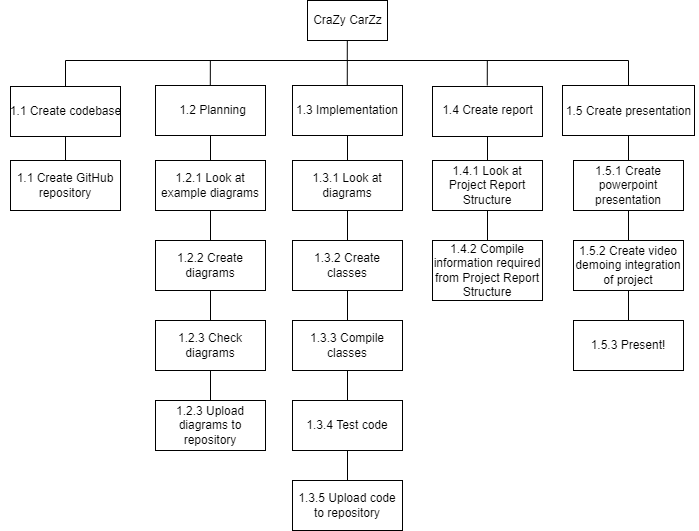

The diagram above was exported from draw.io. Its source (the exported page's mxGraphModel, read from the mxfile embedded in the PNG):
<mxGraphModel dx="1038" dy="579" grid="1" gridSize="10" guides="1" tooltips="1" connect="1" arrows="1" fold="1" page="1" pageScale="1" pageWidth="850" pageHeight="1100" math="0" shadow="0">
  <root>
    <mxCell id="0" />
    <mxCell id="1" parent="0" />
    <mxCell id="WVomq7BIjmo1Lk4vI7rj-61" style="edgeStyle=orthogonalEdgeStyle;rounded=0;orthogonalLoop=1;jettySize=auto;html=1;exitX=0.5;exitY=1;exitDx=0;exitDy=0;entryX=0.5;entryY=0;entryDx=0;entryDy=0;endArrow=none;endFill=0;" parent="1" source="WVomq7BIjmo1Lk4vI7rj-10" target="WVomq7BIjmo1Lk4vI7rj-60" edge="1">
      <mxGeometry relative="1" as="geometry" />
    </mxCell>
    <mxCell id="WVomq7BIjmo1Lk4vI7rj-10" value="" style="rounded=0;whiteSpace=wrap;html=1;" parent="1" vertex="1">
      <mxGeometry x="710" y="105" width="132" height="50" as="geometry" />
    </mxCell>
    <mxCell id="WVomq7BIjmo1Lk4vI7rj-57" style="edgeStyle=orthogonalEdgeStyle;rounded=0;orthogonalLoop=1;jettySize=auto;html=1;exitX=0.5;exitY=1;exitDx=0;exitDy=0;entryX=0.5;entryY=0;entryDx=0;entryDy=0;endArrow=none;endFill=0;" parent="1" source="WVomq7BIjmo1Lk4vI7rj-9" target="WVomq7BIjmo1Lk4vI7rj-56" edge="1">
      <mxGeometry relative="1" as="geometry" />
    </mxCell>
    <mxCell id="WVomq7BIjmo1Lk4vI7rj-9" value="" style="rounded=0;whiteSpace=wrap;html=1;" parent="1" vertex="1">
      <mxGeometry x="580" y="106" width="110" height="50" as="geometry" />
    </mxCell>
    <mxCell id="WVomq7BIjmo1Lk4vI7rj-39" style="edgeStyle=orthogonalEdgeStyle;rounded=0;orthogonalLoop=1;jettySize=auto;html=1;exitX=0.5;exitY=1;exitDx=0;exitDy=0;entryX=0.5;entryY=0;entryDx=0;entryDy=0;endArrow=none;endFill=0;" parent="1" source="WVomq7BIjmo1Lk4vI7rj-8" target="WVomq7BIjmo1Lk4vI7rj-23" edge="1">
      <mxGeometry relative="1" as="geometry" />
    </mxCell>
    <mxCell id="WVomq7BIjmo1Lk4vI7rj-8" value="" style="rounded=0;whiteSpace=wrap;html=1;" parent="1" vertex="1">
      <mxGeometry x="303" y="105" width="110" height="50" as="geometry" />
    </mxCell>
    <mxCell id="WVomq7BIjmo1Lk4vI7rj-18" style="edgeStyle=orthogonalEdgeStyle;rounded=0;orthogonalLoop=1;jettySize=auto;html=1;exitX=0.5;exitY=0;exitDx=0;exitDy=0;entryX=0.5;entryY=0;entryDx=0;entryDy=0;endArrow=none;endFill=0;" parent="1" source="WVomq7BIjmo1Lk4vI7rj-7" target="WVomq7BIjmo1Lk4vI7rj-10" edge="1">
      <mxGeometry relative="1" as="geometry">
        <Array as="points">
          <mxPoint x="213" y="80" />
          <mxPoint x="776" y="80" />
        </Array>
      </mxGeometry>
    </mxCell>
    <mxCell id="WVomq7BIjmo1Lk4vI7rj-38" style="edgeStyle=orthogonalEdgeStyle;rounded=0;orthogonalLoop=1;jettySize=auto;html=1;exitX=0.5;exitY=1;exitDx=0;exitDy=0;entryX=0.5;entryY=0;entryDx=0;entryDy=0;endArrow=none;endFill=0;" parent="1" source="WVomq7BIjmo1Lk4vI7rj-7" target="WVomq7BIjmo1Lk4vI7rj-31" edge="1">
      <mxGeometry relative="1" as="geometry" />
    </mxCell>
    <mxCell id="WVomq7BIjmo1Lk4vI7rj-7" value="" style="rounded=0;whiteSpace=wrap;html=1;" parent="1" vertex="1">
      <mxGeometry x="158" y="106" width="110" height="50" as="geometry" />
    </mxCell>
    <mxCell id="WVomq7BIjmo1Lk4vI7rj-6" value="" style="rounded=0;whiteSpace=wrap;html=1;" parent="1" vertex="1">
      <mxGeometry x="455" y="20" width="80" height="40" as="geometry" />
    </mxCell>
    <mxCell id="WVomq7BIjmo1Lk4vI7rj-1" value="CraZy CarZz" style="text;html=1;align=center;verticalAlign=middle;resizable=0;points=[];autosize=1;strokeColor=none;fillColor=none;" parent="1" vertex="1">
      <mxGeometry x="455" y="30" width="80" height="20" as="geometry" />
    </mxCell>
    <mxCell id="WVomq7BIjmo1Lk4vI7rj-2" value="1.2 Planning" style="text;html=1;align=center;verticalAlign=middle;resizable=0;points=[];autosize=1;strokeColor=none;fillColor=none;" parent="1" vertex="1">
      <mxGeometry x="320" y="120" width="80" height="20" as="geometry" />
    </mxCell>
    <mxCell id="WVomq7BIjmo1Lk4vI7rj-3" value="1.1 Create codebase" style="text;html=1;align=center;verticalAlign=middle;resizable=0;points=[];autosize=1;strokeColor=none;fillColor=none;" parent="1" vertex="1">
      <mxGeometry x="148" y="121" width="130" height="20" as="geometry" />
    </mxCell>
    <mxCell id="WVomq7BIjmo1Lk4vI7rj-4" value="1.4 Create report" style="text;html=1;align=center;verticalAlign=middle;resizable=0;points=[];autosize=1;strokeColor=none;fillColor=none;" parent="1" vertex="1">
      <mxGeometry x="580" y="120" width="110" height="20" as="geometry" />
    </mxCell>
    <mxCell id="WVomq7BIjmo1Lk4vI7rj-5" value="1.5 Create presentation" style="text;html=1;align=center;verticalAlign=middle;resizable=0;points=[];autosize=1;strokeColor=none;fillColor=none;" parent="1" vertex="1">
      <mxGeometry x="706" y="121" width="140" height="20" as="geometry" />
    </mxCell>
    <mxCell id="WVomq7BIjmo1Lk4vI7rj-20" value="" style="endArrow=none;html=1;rounded=0;" parent="1" edge="1">
      <mxGeometry width="50" height="50" relative="1" as="geometry">
        <mxPoint x="357.8" y="105" as="sourcePoint" />
        <mxPoint x="357.86" y="80" as="targetPoint" />
      </mxGeometry>
    </mxCell>
    <mxCell id="WVomq7BIjmo1Lk4vI7rj-21" value="" style="endArrow=none;html=1;rounded=0;" parent="1" edge="1">
      <mxGeometry width="50" height="50" relative="1" as="geometry">
        <mxPoint x="494.76" y="80" as="sourcePoint" />
        <mxPoint x="494.82000000000005" y="60" as="targetPoint" />
      </mxGeometry>
    </mxCell>
    <mxCell id="WVomq7BIjmo1Lk4vI7rj-22" value="" style="endArrow=none;html=1;rounded=0;" parent="1" edge="1">
      <mxGeometry width="50" height="50" relative="1" as="geometry">
        <mxPoint x="494.76" y="105.00000000000006" as="sourcePoint" />
        <mxPoint x="494.82000000000005" y="80" as="targetPoint" />
      </mxGeometry>
    </mxCell>
    <mxCell id="WVomq7BIjmo1Lk4vI7rj-28" style="edgeStyle=orthogonalEdgeStyle;rounded=0;orthogonalLoop=1;jettySize=auto;html=1;exitX=0.5;exitY=1;exitDx=0;exitDy=0;entryX=0.5;entryY=0;entryDx=0;entryDy=0;endArrow=none;endFill=0;" parent="1" source="WVomq7BIjmo1Lk4vI7rj-23" target="WVomq7BIjmo1Lk4vI7rj-24" edge="1">
      <mxGeometry relative="1" as="geometry" />
    </mxCell>
    <mxCell id="WVomq7BIjmo1Lk4vI7rj-23" value="1.2.1 Look at example diagrams" style="rounded=0;whiteSpace=wrap;html=1;" parent="1" vertex="1">
      <mxGeometry x="303" y="180" width="110" height="50" as="geometry" />
    </mxCell>
    <mxCell id="WVomq7BIjmo1Lk4vI7rj-29" style="edgeStyle=orthogonalEdgeStyle;rounded=0;orthogonalLoop=1;jettySize=auto;html=1;exitX=0.5;exitY=1;exitDx=0;exitDy=0;entryX=0.5;entryY=0;entryDx=0;entryDy=0;endArrow=none;endFill=0;" parent="1" source="WVomq7BIjmo1Lk4vI7rj-24" target="WVomq7BIjmo1Lk4vI7rj-25" edge="1">
      <mxGeometry relative="1" as="geometry" />
    </mxCell>
    <mxCell id="WVomq7BIjmo1Lk4vI7rj-24" value="1.2.2 Create diagrams" style="rounded=0;whiteSpace=wrap;html=1;" parent="1" vertex="1">
      <mxGeometry x="303" y="260" width="110" height="50" as="geometry" />
    </mxCell>
    <mxCell id="WVomq7BIjmo1Lk4vI7rj-41" style="edgeStyle=orthogonalEdgeStyle;rounded=0;orthogonalLoop=1;jettySize=auto;html=1;exitX=0.5;exitY=1;exitDx=0;exitDy=0;entryX=0.5;entryY=0;entryDx=0;entryDy=0;endArrow=none;endFill=0;" parent="1" source="WVomq7BIjmo1Lk4vI7rj-25" target="WVomq7BIjmo1Lk4vI7rj-40" edge="1">
      <mxGeometry relative="1" as="geometry" />
    </mxCell>
    <mxCell id="WVomq7BIjmo1Lk4vI7rj-25" value="1.2.3 Check diagrams&lt;span style=&quot;color: rgba(0 , 0 , 0 , 0) ; font-family: monospace ; font-size: 0px&quot;&gt;%3CmxGraphModel%3E%3Croot%3E%3CmxCell%20id%3D%220%22%2F%3E%3CmxCell%20id%3D%221%22%20parent%3D%220%22%2F%3E%3CmxCell%20id%3D%222%22%20value%3D%221.1.2%20Create%20diagrams%22%20style%3D%22rounded%3D0%3BwhiteSpace%3Dwrap%3Bhtml%3D1%3B%22%20vertex%3D%221%22%20parent%3D%221%22%3E%3CmxGeometry%20x%3D%22158%22%20y%3D%22270%22%20width%3D%22110%22%20height%3D%2250%22%20as%3D%22geometry%22%2F%3E%3C%2FmxCell%3E%3C%2Froot%3E%3C%2FmxGraphModel%3E&lt;/span&gt;" style="rounded=0;whiteSpace=wrap;html=1;" parent="1" vertex="1">
      <mxGeometry x="303" y="340" width="110" height="50" as="geometry" />
    </mxCell>
    <mxCell id="WVomq7BIjmo1Lk4vI7rj-31" value="1.1 Create GitHub repository" style="rounded=0;whiteSpace=wrap;html=1;" parent="1" vertex="1">
      <mxGeometry x="158" y="180" width="110" height="50" as="geometry" />
    </mxCell>
    <mxCell id="WVomq7BIjmo1Lk4vI7rj-40" value="1.2.3 Upload diagrams to repository&lt;span style=&quot;color: rgba(0 , 0 , 0 , 0) ; font-family: monospace ; font-size: 0px&quot;&gt;%3CmxGraphModel%3E%3Croot%3E%3CmxCell%20id%3D%220%22%2F%3E%3CmxCell%20id%3D%221%22%20parent%3D%220%22%2F%3E%3CmxCell%20id%3D%222%22%20value%3D%221.1.2%20Create%20diagrams%22%20style%3D%22rounded%3D0%3BwhiteSpace%3Dwrap%3Bhtml%3D1%3B%22%20vertex%3D%221%22%20parent%3D%221%22%3E%3CmxGeometry%20x%3D%22158%22%20y%3D%22270%22%20width%3D%22110%22%20height%3D%2250%22%20as%3D%22geometry%22%2F%3E%3C%2FmxCell%3E%3C%2Froot%3E%3C%2FmxGraphModel%3E&lt;/span&gt;" style="rounded=0;whiteSpace=wrap;html=1;" parent="1" vertex="1">
      <mxGeometry x="303" y="420" width="110" height="50" as="geometry" />
    </mxCell>
    <mxCell id="WVomq7BIjmo1Lk4vI7rj-46" style="edgeStyle=orthogonalEdgeStyle;rounded=0;orthogonalLoop=1;jettySize=auto;html=1;exitX=0.5;exitY=1;exitDx=0;exitDy=0;entryX=0.5;entryY=0;entryDx=0;entryDy=0;endArrow=none;endFill=0;" parent="1" source="WVomq7BIjmo1Lk4vI7rj-42" target="WVomq7BIjmo1Lk4vI7rj-44" edge="1">
      <mxGeometry relative="1" as="geometry" />
    </mxCell>
    <mxCell id="WVomq7BIjmo1Lk4vI7rj-42" value="1.3 Implementation" style="rounded=0;whiteSpace=wrap;html=1;" parent="1" vertex="1">
      <mxGeometry x="440" y="105" width="110" height="50" as="geometry" />
    </mxCell>
    <mxCell id="WVomq7BIjmo1Lk4vI7rj-43" value="" style="endArrow=none;html=1;rounded=0;" parent="1" edge="1">
      <mxGeometry width="50" height="50" relative="1" as="geometry">
        <mxPoint x="634.76" y="105" as="sourcePoint" />
        <mxPoint x="634.8200000000002" y="80" as="targetPoint" />
      </mxGeometry>
    </mxCell>
    <mxCell id="WVomq7BIjmo1Lk4vI7rj-52" style="edgeStyle=orthogonalEdgeStyle;rounded=0;orthogonalLoop=1;jettySize=auto;html=1;exitX=0.5;exitY=1;exitDx=0;exitDy=0;entryX=0.5;entryY=0;entryDx=0;entryDy=0;endArrow=none;endFill=0;" parent="1" source="WVomq7BIjmo1Lk4vI7rj-44" target="WVomq7BIjmo1Lk4vI7rj-45" edge="1">
      <mxGeometry relative="1" as="geometry" />
    </mxCell>
    <mxCell id="WVomq7BIjmo1Lk4vI7rj-44" value="1.3.1 Look at diagrams" style="rounded=0;whiteSpace=wrap;html=1;" parent="1" vertex="1">
      <mxGeometry x="440" y="180" width="110" height="50" as="geometry" />
    </mxCell>
    <mxCell id="WVomq7BIjmo1Lk4vI7rj-53" style="edgeStyle=orthogonalEdgeStyle;rounded=0;orthogonalLoop=1;jettySize=auto;html=1;exitX=0.5;exitY=1;exitDx=0;exitDy=0;entryX=0.5;entryY=0;entryDx=0;entryDy=0;endArrow=none;endFill=0;" parent="1" source="WVomq7BIjmo1Lk4vI7rj-45" target="WVomq7BIjmo1Lk4vI7rj-48" edge="1">
      <mxGeometry relative="1" as="geometry" />
    </mxCell>
    <mxCell id="WVomq7BIjmo1Lk4vI7rj-45" value="1.3.2 Create classes" style="rounded=0;whiteSpace=wrap;html=1;" parent="1" vertex="1">
      <mxGeometry x="440" y="260" width="110" height="50" as="geometry" />
    </mxCell>
    <mxCell id="WVomq7BIjmo1Lk4vI7rj-54" style="edgeStyle=orthogonalEdgeStyle;rounded=0;orthogonalLoop=1;jettySize=auto;html=1;exitX=0.5;exitY=1;exitDx=0;exitDy=0;entryX=0.5;entryY=0;entryDx=0;entryDy=0;endArrow=none;endFill=0;" parent="1" source="WVomq7BIjmo1Lk4vI7rj-48" target="WVomq7BIjmo1Lk4vI7rj-49" edge="1">
      <mxGeometry relative="1" as="geometry" />
    </mxCell>
    <mxCell id="WVomq7BIjmo1Lk4vI7rj-48" value="1.3.3 Compile classes" style="rounded=0;whiteSpace=wrap;html=1;" parent="1" vertex="1">
      <mxGeometry x="440" y="340" width="110" height="50" as="geometry" />
    </mxCell>
    <mxCell id="WVomq7BIjmo1Lk4vI7rj-55" style="edgeStyle=orthogonalEdgeStyle;rounded=0;orthogonalLoop=1;jettySize=auto;html=1;exitX=0.5;exitY=1;exitDx=0;exitDy=0;entryX=0.5;entryY=0;entryDx=0;entryDy=0;endArrow=none;endFill=0;" parent="1" source="WVomq7BIjmo1Lk4vI7rj-49" target="WVomq7BIjmo1Lk4vI7rj-50" edge="1">
      <mxGeometry relative="1" as="geometry" />
    </mxCell>
    <mxCell id="WVomq7BIjmo1Lk4vI7rj-49" value="1.3.4 Test code" style="rounded=0;whiteSpace=wrap;html=1;" parent="1" vertex="1">
      <mxGeometry x="440" y="420" width="110" height="50" as="geometry" />
    </mxCell>
    <mxCell id="WVomq7BIjmo1Lk4vI7rj-50" value="1.3.5 Upload code to repository" style="rounded=0;whiteSpace=wrap;html=1;" parent="1" vertex="1">
      <mxGeometry x="440" y="500" width="110" height="50" as="geometry" />
    </mxCell>
    <mxCell id="WVomq7BIjmo1Lk4vI7rj-59" style="edgeStyle=orthogonalEdgeStyle;rounded=0;orthogonalLoop=1;jettySize=auto;html=1;exitX=0.5;exitY=1;exitDx=0;exitDy=0;entryX=0.5;entryY=0;entryDx=0;entryDy=0;endArrow=none;endFill=0;" parent="1" source="WVomq7BIjmo1Lk4vI7rj-56" target="WVomq7BIjmo1Lk4vI7rj-58" edge="1">
      <mxGeometry relative="1" as="geometry" />
    </mxCell>
    <mxCell id="WVomq7BIjmo1Lk4vI7rj-56" value="1.4.1 Look at Project Report Structure" style="rounded=0;whiteSpace=wrap;html=1;" parent="1" vertex="1">
      <mxGeometry x="580" y="180" width="110" height="50" as="geometry" />
    </mxCell>
    <mxCell id="WVomq7BIjmo1Lk4vI7rj-58" value="1.4.2 Compile information required from Project Report Structure" style="rounded=0;whiteSpace=wrap;html=1;" parent="1" vertex="1">
      <mxGeometry x="580" y="260" width="110" height="60" as="geometry" />
    </mxCell>
    <mxCell id="WVomq7BIjmo1Lk4vI7rj-63" style="edgeStyle=orthogonalEdgeStyle;rounded=0;orthogonalLoop=1;jettySize=auto;html=1;exitX=0.5;exitY=1;exitDx=0;exitDy=0;entryX=0.5;entryY=0;entryDx=0;entryDy=0;endArrow=none;endFill=0;" parent="1" source="WVomq7BIjmo1Lk4vI7rj-60" target="WVomq7BIjmo1Lk4vI7rj-62" edge="1">
      <mxGeometry relative="1" as="geometry" />
    </mxCell>
    <mxCell id="WVomq7BIjmo1Lk4vI7rj-60" value="1.5.1 Create powerpoint presentation" style="rounded=0;whiteSpace=wrap;html=1;" parent="1" vertex="1">
      <mxGeometry x="721" y="180" width="110" height="50" as="geometry" />
    </mxCell>
    <mxCell id="WVomq7BIjmo1Lk4vI7rj-65" style="edgeStyle=orthogonalEdgeStyle;rounded=0;orthogonalLoop=1;jettySize=auto;html=1;exitX=0.5;exitY=1;exitDx=0;exitDy=0;entryX=0.5;entryY=0;entryDx=0;entryDy=0;endArrow=none;endFill=0;" parent="1" source="WVomq7BIjmo1Lk4vI7rj-62" target="WVomq7BIjmo1Lk4vI7rj-64" edge="1">
      <mxGeometry relative="1" as="geometry" />
    </mxCell>
    <mxCell id="WVomq7BIjmo1Lk4vI7rj-62" value="1.5.2 Create video demoing integration of project" style="rounded=0;whiteSpace=wrap;html=1;" parent="1" vertex="1">
      <mxGeometry x="721" y="260" width="110" height="50" as="geometry" />
    </mxCell>
    <mxCell id="WVomq7BIjmo1Lk4vI7rj-64" value="1.5.3 Present!" style="rounded=0;whiteSpace=wrap;html=1;" parent="1" vertex="1">
      <mxGeometry x="721" y="340" width="110" height="50" as="geometry" />
    </mxCell>
  </root>
</mxGraphModel>